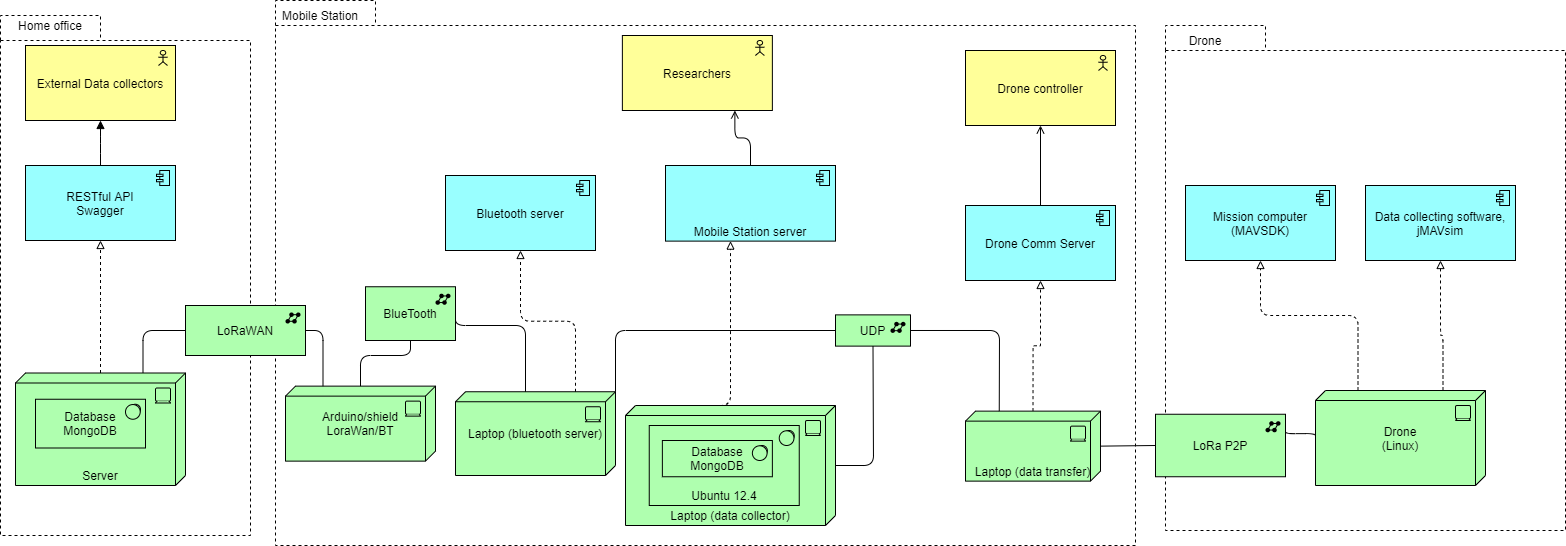

The diagram above was exported from draw.io. Its source (the exported page's mxGraphModel, read from the mxfile embedded in the PNG):
<mxGraphModel dx="2333" dy="829" grid="1" gridSize="10" guides="1" tooltips="1" connect="1" arrows="1" fold="1" page="1" pageScale="1" pageWidth="850" pageHeight="1100" math="0" shadow="0">
  <root>
    <mxCell id="0" />
    <mxCell id="1" parent="0" />
    <mxCell id="2yLdPPzyw9FvhpXeGLOf-28" value="" style="shape=folder;spacingTop=10;tabWidth=100;tabHeight=25;tabPosition=left;html=1;dashed=1;labelBackgroundColor=none;" parent="1" vertex="1">
      <mxGeometry x="-425" y="40" width="250" height="520" as="geometry" />
    </mxCell>
    <mxCell id="2yLdPPzyw9FvhpXeGLOf-30" value="" style="shape=folder;spacingTop=10;tabWidth=100;tabHeight=25;tabPosition=left;html=1;dashed=1;labelBackgroundColor=none;" parent="1" vertex="1">
      <mxGeometry x="740" y="50" width="400" height="505" as="geometry" />
    </mxCell>
    <mxCell id="2yLdPPzyw9FvhpXeGLOf-26" value="" style="shape=folder;spacingTop=10;tabWidth=100;tabHeight=25;tabPosition=left;html=1;dashed=1;labelBackgroundColor=none;" parent="1" vertex="1">
      <mxGeometry x="-150" y="25" width="860" height="545" as="geometry" />
    </mxCell>
    <mxCell id="ygKgCBzIEPj40k8lXBeH-2" value="Drone controller" style="html=1;outlineConnect=0;whiteSpace=wrap;fillColor=#ffff99;shape=mxgraph.archimate3.application;appType=actor;archiType=square;" parent="1" vertex="1">
      <mxGeometry x="540" y="75" width="150" height="75" as="geometry" />
    </mxCell>
    <mxCell id="ygKgCBzIEPj40k8lXBeH-8" value="" style="edgeStyle=elbowEdgeStyle;html=1;endArrow=open;elbow=vertical;endFill=1;entryX=0.5;entryY=1;entryDx=0;entryDy=0;entryPerimeter=0;exitX=0.5;exitY=0;exitDx=0;exitDy=0;exitPerimeter=0;" parent="1" source="UU45sLERAMf2Hrp41M-O-1" target="ygKgCBzIEPj40k8lXBeH-2" edge="1">
      <mxGeometry width="160" relative="1" as="geometry">
        <mxPoint x="535" y="160" as="sourcePoint" />
        <mxPoint x="500" y="300" as="targetPoint" />
        <Array as="points">
          <mxPoint x="630" y="260" />
          <mxPoint x="600" y="280" />
        </Array>
      </mxGeometry>
    </mxCell>
    <mxCell id="ygKgCBzIEPj40k8lXBeH-21" value="Arduino/shield&lt;br&gt;LoraWan/BT" style="html=1;outlineConnect=0;whiteSpace=wrap;fillColor=#AFFFAF;shape=mxgraph.archimate3.tech;techType=device;" parent="1" vertex="1">
      <mxGeometry x="-140" y="410.63" width="150" height="75" as="geometry" />
    </mxCell>
    <mxCell id="ygKgCBzIEPj40k8lXBeH-26" value="LoRa P2P" style="html=1;outlineConnect=0;whiteSpace=wrap;fillColor=#AFFFAF;shape=mxgraph.archimate3.application;appType=netw;archiType=square;" parent="1" vertex="1">
      <mxGeometry x="730" y="438.75" width="130" height="62.5" as="geometry" />
    </mxCell>
    <mxCell id="ygKgCBzIEPj40k8lXBeH-27" value="" style="edgeStyle=elbowEdgeStyle;html=1;endArrow=none;elbow=vertical;entryX=0;entryY=0.5;entryDx=0;entryDy=0;entryPerimeter=0;exitX=1;exitY=0.25;exitDx=0;exitDy=0;exitPerimeter=0;" parent="1" source="ygKgCBzIEPj40k8lXBeH-26" target="2Lq3Pt6WfmT5US5sTp1G-1" edge="1">
      <mxGeometry width="160" relative="1" as="geometry">
        <mxPoint x="920" y="461.25" as="sourcePoint" />
        <mxPoint x="974.9699999999998" y="390.03499999999997" as="targetPoint" />
      </mxGeometry>
    </mxCell>
    <mxCell id="ygKgCBzIEPj40k8lXBeH-29" value="Server" style="html=1;outlineConnect=0;whiteSpace=wrap;fillColor=#AFFFAF;shape=mxgraph.archimate3.tech;techType=device;labelPosition=center;verticalLabelPosition=middle;align=center;verticalAlign=bottom;" parent="1" vertex="1">
      <mxGeometry x="-410" y="397.5" width="170" height="112.5" as="geometry" />
    </mxCell>
    <mxCell id="ygKgCBzIEPj40k8lXBeH-30" value="RESTful API&lt;br&gt;Swagger" style="html=1;outlineConnect=0;whiteSpace=wrap;fillColor=#99ffff;shape=mxgraph.archimate3.application;appType=comp;archiType=square;" parent="1" vertex="1">
      <mxGeometry x="-400" y="190" width="150" height="75" as="geometry" />
    </mxCell>
    <mxCell id="ygKgCBzIEPj40k8lXBeH-31" value="" style="edgeStyle=elbowEdgeStyle;html=1;endArrow=block;elbow=vertical;endFill=0;dashed=1;exitX=0.5;exitY=0;exitDx=0;exitDy=0;exitPerimeter=0;" parent="1" source="ygKgCBzIEPj40k8lXBeH-29" target="ygKgCBzIEPj40k8lXBeH-30" edge="1">
      <mxGeometry width="160" relative="1" as="geometry">
        <mxPoint x="140" y="280" as="sourcePoint" />
        <mxPoint x="300" y="280" as="targetPoint" />
      </mxGeometry>
    </mxCell>
    <mxCell id="ygKgCBzIEPj40k8lXBeH-33" value="Mission computer&lt;br&gt;(MAVSDK)" style="html=1;outlineConnect=0;whiteSpace=wrap;fillColor=#99ffff;shape=mxgraph.archimate3.application;appType=comp;archiType=square;" parent="1" vertex="1">
      <mxGeometry x="760" y="210" width="150" height="75" as="geometry" />
    </mxCell>
    <mxCell id="ygKgCBzIEPj40k8lXBeH-34" value="" style="edgeStyle=elbowEdgeStyle;html=1;endArrow=block;elbow=vertical;endFill=0;dashed=1;exitX=0.25;exitY=0;exitDx=0;exitDy=0;exitPerimeter=0;" parent="1" source="2Lq3Pt6WfmT5US5sTp1G-1" target="ygKgCBzIEPj40k8lXBeH-33" edge="1">
      <mxGeometry width="160" relative="1" as="geometry">
        <mxPoint x="1070" y="385" as="sourcePoint" />
        <mxPoint x="720" y="280" as="targetPoint" />
        <Array as="points">
          <mxPoint x="1043" y="340" />
          <mxPoint x="1075" y="370" />
          <mxPoint x="1075" y="300" />
          <mxPoint x="1100" y="320" />
        </Array>
      </mxGeometry>
    </mxCell>
    <mxCell id="2yLdPPzyw9FvhpXeGLOf-3" value="BlueTooth" style="html=1;outlineConnect=0;whiteSpace=wrap;fillColor=#AFFFAF;shape=mxgraph.archimate3.application;appType=netw;archiType=square;" parent="1" vertex="1">
      <mxGeometry x="-60" y="311.25" width="90" height="53.75" as="geometry" />
    </mxCell>
    <mxCell id="2yLdPPzyw9FvhpXeGLOf-4" value="Laptop (data collector)" style="html=1;outlineConnect=0;whiteSpace=wrap;fillColor=#AFFFAF;shape=mxgraph.archimate3.tech;techType=device;verticalAlign=bottom;" parent="1" vertex="1">
      <mxGeometry x="200" y="430" width="210" height="120" as="geometry" />
    </mxCell>
    <mxCell id="2yLdPPzyw9FvhpXeGLOf-5" value="&lt;span&gt;Ubuntu 12.4&lt;/span&gt;" style="html=1;outlineConnect=0;whiteSpace=wrap;fillColor=#AFFFAF;shape=mxgraph.archimate3.application;appType=sysSw;archiType=square;labelPosition=center;verticalLabelPosition=middle;align=center;verticalAlign=bottom;" parent="1" vertex="1">
      <mxGeometry x="223.75" y="450" width="150" height="80" as="geometry" />
    </mxCell>
    <mxCell id="2yLdPPzyw9FvhpXeGLOf-12" value="" style="edgeStyle=elbowEdgeStyle;html=1;endArrow=none;elbow=vertical;entryX=1;entryY=0.5;entryDx=0;entryDy=0;entryPerimeter=0;" parent="1" target="2yLdPPzyw9FvhpXeGLOf-3" edge="1">
      <mxGeometry width="160" relative="1" as="geometry">
        <mxPoint x="100" y="420" as="sourcePoint" />
        <mxPoint x="350" y="300" as="targetPoint" />
        <Array as="points">
          <mxPoint x="70" y="350" />
        </Array>
      </mxGeometry>
    </mxCell>
    <mxCell id="2yLdPPzyw9FvhpXeGLOf-13" value="LoRaWAN" style="html=1;outlineConnect=0;whiteSpace=wrap;fillColor=#AFFFAF;shape=mxgraph.archimate3.application;appType=netw;archiType=square;" parent="1" vertex="1">
      <mxGeometry x="-240" y="330" width="120" height="50" as="geometry" />
    </mxCell>
    <mxCell id="2yLdPPzyw9FvhpXeGLOf-14" value="" style="edgeStyle=elbowEdgeStyle;html=1;endArrow=none;elbow=vertical;exitX=1;exitY=0.5;exitDx=0;exitDy=0;exitPerimeter=0;entryX=0.25;entryY=0;entryDx=0;entryDy=0;entryPerimeter=0;" parent="1" source="2yLdPPzyw9FvhpXeGLOf-13" target="ygKgCBzIEPj40k8lXBeH-21" edge="1">
      <mxGeometry width="160" relative="1" as="geometry">
        <mxPoint x="-110" y="360" as="sourcePoint" />
        <mxPoint y="300" as="targetPoint" />
        <Array as="points">
          <mxPoint x="-90" y="355" />
        </Array>
      </mxGeometry>
    </mxCell>
    <mxCell id="2yLdPPzyw9FvhpXeGLOf-15" value="" style="edgeStyle=elbowEdgeStyle;html=1;endArrow=none;elbow=vertical;exitX=0.75;exitY=0;exitDx=0;exitDy=0;exitPerimeter=0;entryX=0;entryY=0.5;entryDx=0;entryDy=0;entryPerimeter=0;" parent="1" source="ygKgCBzIEPj40k8lXBeH-29" target="2yLdPPzyw9FvhpXeGLOf-13" edge="1">
      <mxGeometry width="160" relative="1" as="geometry">
        <mxPoint x="-160" y="300" as="sourcePoint" />
        <mxPoint y="300" as="targetPoint" />
        <Array as="points">
          <mxPoint x="-260" y="355" />
        </Array>
      </mxGeometry>
    </mxCell>
    <mxCell id="2yLdPPzyw9FvhpXeGLOf-16" value="" style="edgeStyle=elbowEdgeStyle;html=1;endArrow=none;elbow=vertical;entryX=0.5;entryY=1;entryDx=0;entryDy=0;entryPerimeter=0;exitX=0.5;exitY=0;exitDx=0;exitDy=0;exitPerimeter=0;" parent="1" source="ygKgCBzIEPj40k8lXBeH-21" target="2yLdPPzyw9FvhpXeGLOf-3" edge="1">
      <mxGeometry width="160" relative="1" as="geometry">
        <mxPoint x="240" y="300" as="sourcePoint" />
        <mxPoint x="300" y="410" as="targetPoint" />
        <Array as="points">
          <mxPoint x="-40" y="380" />
          <mxPoint x="120" y="380" />
          <mxPoint x="170" y="400" />
          <mxPoint x="270" y="390" />
        </Array>
      </mxGeometry>
    </mxCell>
    <mxCell id="2yLdPPzyw9FvhpXeGLOf-17" value="Researchers" style="html=1;outlineConnect=0;whiteSpace=wrap;fillColor=#ffff99;shape=mxgraph.archimate3.application;appType=actor;archiType=square;" parent="1" vertex="1">
      <mxGeometry x="196.87" y="60" width="150" height="75" as="geometry" />
    </mxCell>
    <mxCell id="2yLdPPzyw9FvhpXeGLOf-19" value="External Data collectors" style="html=1;outlineConnect=0;whiteSpace=wrap;fillColor=#ffff99;shape=mxgraph.archimate3.application;appType=actor;archiType=square;" parent="1" vertex="1">
      <mxGeometry x="-400" y="70" width="150" height="75" as="geometry" />
    </mxCell>
    <mxCell id="2yLdPPzyw9FvhpXeGLOf-20" value="" style="edgeStyle=elbowEdgeStyle;html=1;endArrow=block;dashed=0;elbow=vertical;endFill=1;entryX=0.5;entryY=1;entryDx=0;entryDy=0;entryPerimeter=0;exitX=0.5;exitY=0;exitDx=0;exitDy=0;exitPerimeter=0;" parent="1" source="ygKgCBzIEPj40k8lXBeH-30" target="2yLdPPzyw9FvhpXeGLOf-19" edge="1">
      <mxGeometry width="160" relative="1" as="geometry">
        <mxPoint x="-150" y="300" as="sourcePoint" />
        <mxPoint x="10" y="300" as="targetPoint" />
      </mxGeometry>
    </mxCell>
    <mxCell id="2yLdPPzyw9FvhpXeGLOf-27" value="Mobile Station" style="text;html=1;strokeColor=none;fillColor=none;align=center;verticalAlign=middle;whiteSpace=wrap;rounded=0;labelBackgroundColor=none;" parent="1" vertex="1">
      <mxGeometry x="-150" y="30" width="90" height="20" as="geometry" />
    </mxCell>
    <mxCell id="2yLdPPzyw9FvhpXeGLOf-29" value="Home office" style="text;html=1;strokeColor=none;fillColor=none;align=center;verticalAlign=middle;whiteSpace=wrap;rounded=0;labelBackgroundColor=none;" parent="1" vertex="1">
      <mxGeometry x="-420" y="40" width="90" height="20" as="geometry" />
    </mxCell>
    <mxCell id="2yLdPPzyw9FvhpXeGLOf-31" value="Drone" style="text;html=1;strokeColor=none;fillColor=none;align=center;verticalAlign=middle;whiteSpace=wrap;rounded=0;labelBackgroundColor=none;" parent="1" vertex="1">
      <mxGeometry x="760" y="55" width="40" height="20" as="geometry" />
    </mxCell>
    <mxCell id="2yLdPPzyw9FvhpXeGLOf-33" value="Mobile Station server" style="html=1;outlineConnect=0;whiteSpace=wrap;fillColor=#99ffff;shape=mxgraph.archimate3.application;appType=comp;archiType=square;labelBackgroundColor=none;verticalAlign=bottom;" parent="1" vertex="1">
      <mxGeometry x="240" y="190" width="170" height="75.62" as="geometry" />
    </mxCell>
    <mxCell id="2yLdPPzyw9FvhpXeGLOf-34" value="" style="edgeStyle=orthogonalEdgeStyle;html=1;endArrow=block;endFill=0;dashed=1;exitX=0.25;exitY=0;exitDx=0;exitDy=0;exitPerimeter=0;" parent="1" source="2yLdPPzyw9FvhpXeGLOf-4" target="2yLdPPzyw9FvhpXeGLOf-33" edge="1">
      <mxGeometry width="160" relative="1" as="geometry">
        <mxPoint x="190" y="400" as="sourcePoint" />
        <mxPoint x="350" y="400" as="targetPoint" />
        <Array as="points">
          <mxPoint x="305" y="430" />
        </Array>
      </mxGeometry>
    </mxCell>
    <mxCell id="2yLdPPzyw9FvhpXeGLOf-39" value="" style="edgeStyle=elbowEdgeStyle;html=1;endArrow=open;elbow=vertical;endFill=1;entryX=0.75;entryY=1;entryDx=0;entryDy=0;entryPerimeter=0;" parent="1" source="2yLdPPzyw9FvhpXeGLOf-33" target="2yLdPPzyw9FvhpXeGLOf-17" edge="1">
      <mxGeometry width="160" relative="1" as="geometry">
        <mxPoint x="310" y="190" as="sourcePoint" />
        <mxPoint x="310" y="135" as="targetPoint" />
      </mxGeometry>
    </mxCell>
    <mxCell id="2liBNVBVdMS3deNnehmx-1" value="Database&lt;br&gt;MongoDB" style="html=1;outlineConnect=0;whiteSpace=wrap;fillColor=#AFFFAF;shape=mxgraph.archimate3.application;appType=sysSw;archiType=square;" parent="1" vertex="1">
      <mxGeometry x="-390" y="423.75" width="110" height="48.75" as="geometry" />
    </mxCell>
    <mxCell id="2liBNVBVdMS3deNnehmx-3" value="Database&lt;br&gt;MongoDB" style="html=1;outlineConnect=0;whiteSpace=wrap;fillColor=#AFFFAF;shape=mxgraph.archimate3.application;appType=sysSw;archiType=square;" parent="1" vertex="1">
      <mxGeometry x="236.87" y="465" width="110" height="36.25" as="geometry" />
    </mxCell>
    <mxCell id="2Lq3Pt6WfmT5US5sTp1G-1" value="Drone&lt;br&gt;(Linux)" style="html=1;outlineConnect=0;whiteSpace=wrap;fillColor=#AFFFAF;shape=mxgraph.archimate3.tech;techType=device;" parent="1" vertex="1">
      <mxGeometry x="890" y="415" width="170" height="95" as="geometry" />
    </mxCell>
    <mxCell id="2Lq3Pt6WfmT5US5sTp1G-5" value="Data collecting software,&lt;br&gt;jMAVsim" style="html=1;outlineConnect=0;whiteSpace=wrap;fillColor=#99ffff;shape=mxgraph.archimate3.application;appType=comp;archiType=square;" parent="1" vertex="1">
      <mxGeometry x="940" y="210" width="150" height="75" as="geometry" />
    </mxCell>
    <mxCell id="zqpS__3CMf22pfKgEl1M-1" value="" style="edgeStyle=elbowEdgeStyle;html=1;endArrow=block;elbow=vertical;endFill=0;dashed=1;exitX=0.75;exitY=0;exitDx=0;exitDy=0;exitPerimeter=0;entryX=0.5;entryY=1;entryDx=0;entryDy=0;entryPerimeter=0;" parent="1" source="2Lq3Pt6WfmT5US5sTp1G-1" target="2Lq3Pt6WfmT5US5sTp1G-5" edge="1">
      <mxGeometry width="160" relative="1" as="geometry">
        <mxPoint x="1212.5" y="386.25" as="sourcePoint" />
        <mxPoint x="1210" y="275" as="targetPoint" />
        <Array as="points">
          <mxPoint x="1050" y="360" />
          <mxPoint x="1130" y="360" />
          <mxPoint x="1140" y="360" />
          <mxPoint x="1150" y="340" />
          <mxPoint x="1210" y="370" />
          <mxPoint x="1210" y="300" />
          <mxPoint x="1235" y="320" />
        </Array>
      </mxGeometry>
    </mxCell>
    <mxCell id="UU45sLERAMf2Hrp41M-O-1" value="Drone Comm Server" style="html=1;outlineConnect=0;whiteSpace=wrap;fillColor=#99ffff;shape=mxgraph.archimate3.application;appType=comp;archiType=square;" parent="1" vertex="1">
      <mxGeometry x="540" y="230" width="150" height="75" as="geometry" />
    </mxCell>
    <mxCell id="UU45sLERAMf2Hrp41M-O-9" style="edgeStyle=orthogonalEdgeStyle;rounded=0;orthogonalLoop=1;jettySize=auto;html=1;exitX=0.5;exitY=0;exitDx=0;exitDy=0;exitPerimeter=0;entryX=0.5;entryY=1;entryDx=0;entryDy=0;entryPerimeter=0;dashed=1;endArrow=block;endFill=0;" parent="1" source="UU45sLERAMf2Hrp41M-O-2" target="UU45sLERAMf2Hrp41M-O-1" edge="1">
      <mxGeometry relative="1" as="geometry" />
    </mxCell>
    <mxCell id="UU45sLERAMf2Hrp41M-O-2" value="Laptop (data transfer)" style="html=1;outlineConnect=0;whiteSpace=wrap;fillColor=#AFFFAF;shape=mxgraph.archimate3.tech;techType=device;verticalAlign=bottom;" parent="1" vertex="1">
      <mxGeometry x="540" y="435.63" width="135" height="70" as="geometry" />
    </mxCell>
    <mxCell id="UU45sLERAMf2Hrp41M-O-3" value="UDP" style="html=1;outlineConnect=0;whiteSpace=wrap;fillColor=#AFFFAF;shape=mxgraph.archimate3.application;appType=netw;archiType=square;" parent="1" vertex="1">
      <mxGeometry x="410" y="339.37" width="75" height="31.25" as="geometry" />
    </mxCell>
    <mxCell id="UU45sLERAMf2Hrp41M-O-7" value="" style="endArrow=none;html=1;entryX=0;entryY=0.5;entryDx=0;entryDy=0;entryPerimeter=0;exitX=1;exitY=0.5;exitDx=0;exitDy=0;exitPerimeter=0;" parent="1" source="UU45sLERAMf2Hrp41M-O-2" target="ygKgCBzIEPj40k8lXBeH-26" edge="1">
      <mxGeometry width="50" height="50" relative="1" as="geometry">
        <mxPoint x="630" y="500" as="sourcePoint" />
        <mxPoint x="680" y="450" as="targetPoint" />
      </mxGeometry>
    </mxCell>
    <mxCell id="UU45sLERAMf2Hrp41M-O-10" value="" style="endArrow=none;html=1;exitX=1;exitY=0.5;exitDx=0;exitDy=0;exitPerimeter=0;entryX=0.5;entryY=1;entryDx=0;entryDy=0;entryPerimeter=0;" parent="1" source="2yLdPPzyw9FvhpXeGLOf-4" target="UU45sLERAMf2Hrp41M-O-3" edge="1">
      <mxGeometry width="50" height="50" relative="1" as="geometry">
        <mxPoint x="630" y="500" as="sourcePoint" />
        <mxPoint x="680" y="450" as="targetPoint" />
        <Array as="points">
          <mxPoint x="448" y="490" />
        </Array>
      </mxGeometry>
    </mxCell>
    <mxCell id="UU45sLERAMf2Hrp41M-O-11" value="" style="endArrow=none;html=1;exitX=1;exitY=0.5;exitDx=0;exitDy=0;exitPerimeter=0;entryX=0.25;entryY=0;entryDx=0;entryDy=0;entryPerimeter=0;" parent="1" source="UU45sLERAMf2Hrp41M-O-3" target="UU45sLERAMf2Hrp41M-O-2" edge="1">
      <mxGeometry width="50" height="50" relative="1" as="geometry">
        <mxPoint x="630" y="500" as="sourcePoint" />
        <mxPoint x="680" y="450" as="targetPoint" />
        <Array as="points">
          <mxPoint x="574" y="355" />
        </Array>
      </mxGeometry>
    </mxCell>
    <mxCell id="qcKM8Q5uUOp1ZYVYhcC7-1" value="Laptop (bluetooth server)" style="html=1;outlineConnect=0;whiteSpace=wrap;fillColor=#AFFFAF;shape=mxgraph.archimate3.tech;techType=device;" vertex="1" parent="1">
      <mxGeometry x="30" y="416.25" width="160" height="83.75" as="geometry" />
    </mxCell>
    <mxCell id="qcKM8Q5uUOp1ZYVYhcC7-2" value="Bluetooth server" style="html=1;outlineConnect=0;whiteSpace=wrap;fillColor=#99ffff;shape=mxgraph.archimate3.application;appType=comp;archiType=square;" vertex="1" parent="1">
      <mxGeometry x="20" y="200" width="150" height="75" as="geometry" />
    </mxCell>
    <mxCell id="qcKM8Q5uUOp1ZYVYhcC7-3" value="" style="edgeStyle=orthogonalEdgeStyle;html=1;endArrow=block;endFill=0;dashed=1;exitX=0.75;exitY=0;exitDx=0;exitDy=0;exitPerimeter=0;entryX=0.5;entryY=1;entryDx=0;entryDy=0;entryPerimeter=0;" edge="1" parent="1" source="qcKM8Q5uUOp1ZYVYhcC7-1" target="qcKM8Q5uUOp1ZYVYhcC7-2">
      <mxGeometry width="160" relative="1" as="geometry">
        <mxPoint x="262.5" y="440" as="sourcePoint" />
        <mxPoint x="315" y="275.6199999999999" as="targetPoint" />
      </mxGeometry>
    </mxCell>
    <mxCell id="qcKM8Q5uUOp1ZYVYhcC7-6" value="" style="endArrow=none;html=1;entryX=1;entryY=0;entryDx=0;entryDy=0;entryPerimeter=0;" edge="1" parent="1" target="qcKM8Q5uUOp1ZYVYhcC7-1">
      <mxGeometry width="50" height="50" relative="1" as="geometry">
        <mxPoint x="410" y="355" as="sourcePoint" />
        <mxPoint x="583.75" y="445.6300000000001" as="targetPoint" />
        <Array as="points">
          <mxPoint x="190" y="355" />
        </Array>
      </mxGeometry>
    </mxCell>
  </root>
</mxGraphModel>